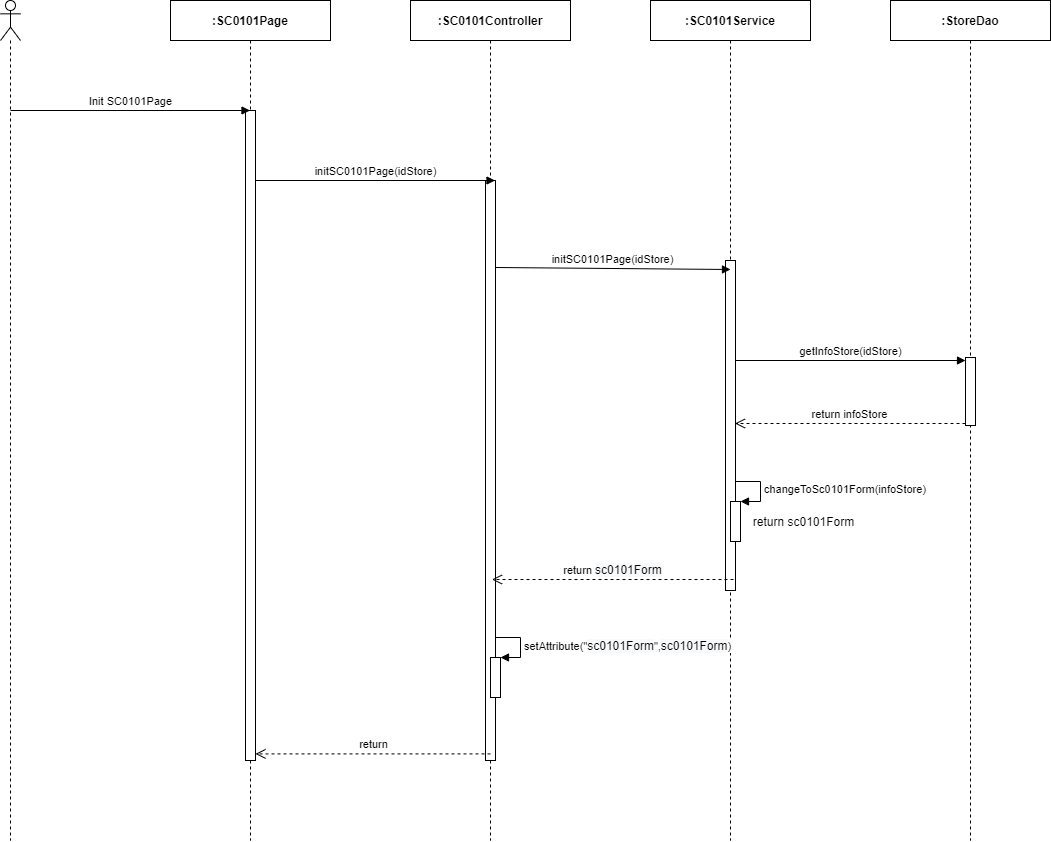

The diagram above was exported from draw.io. Its source (the exported page's mxGraphModel, read from the mxfile embedded in the PNG):
<mxGraphModel dx="1463" dy="846" grid="1" gridSize="10" guides="1" tooltips="1" connect="1" arrows="1" fold="1" page="1" pageScale="1" pageWidth="850" pageHeight="1100" math="0" shadow="0">
  <root>
    <mxCell id="0" />
    <mxCell id="1" parent="0" />
    <mxCell id="2f_CRd-rj9Xghr50PK_8-1" value="" style="shape=umlLifeline;participant=umlActor;perimeter=lifelinePerimeter;whiteSpace=wrap;html=1;container=1;collapsible=0;recursiveResize=0;verticalAlign=top;spacingTop=36;outlineConnect=0;" parent="1" vertex="1">
      <mxGeometry x="310" y="80" width="20" height="840" as="geometry" />
    </mxCell>
    <mxCell id="2f_CRd-rj9Xghr50PK_8-2" value="&lt;b&gt;:SC0101Page&lt;/b&gt;" style="shape=umlLifeline;perimeter=lifelinePerimeter;whiteSpace=wrap;html=1;container=1;collapsible=0;recursiveResize=0;outlineConnect=0;" parent="1" vertex="1">
      <mxGeometry x="480" y="80" width="160" height="840" as="geometry" />
    </mxCell>
    <mxCell id="2f_CRd-rj9Xghr50PK_8-3" value="" style="html=1;points=[];perimeter=orthogonalPerimeter;" parent="2f_CRd-rj9Xghr50PK_8-2" vertex="1">
      <mxGeometry x="75" y="110" width="10" height="650" as="geometry" />
    </mxCell>
    <mxCell id="2f_CRd-rj9Xghr50PK_8-4" value="&lt;b&gt;:StoreDao&lt;/b&gt;" style="shape=umlLifeline;perimeter=lifelinePerimeter;whiteSpace=wrap;html=1;container=1;collapsible=0;recursiveResize=0;outlineConnect=0;" parent="1" vertex="1">
      <mxGeometry x="1200" y="80" width="160" height="840" as="geometry" />
    </mxCell>
    <mxCell id="2f_CRd-rj9Xghr50PK_8-5" value="" style="html=1;points=[];perimeter=orthogonalPerimeter;" parent="2f_CRd-rj9Xghr50PK_8-4" vertex="1">
      <mxGeometry x="75" y="357" width="10" height="68" as="geometry" />
    </mxCell>
    <mxCell id="2f_CRd-rj9Xghr50PK_8-26" value="getInfoStore(idStore)" style="html=1;verticalAlign=bottom;endArrow=block;entryX=0;entryY=0;" parent="2f_CRd-rj9Xghr50PK_8-4" edge="1">
      <mxGeometry relative="1" as="geometry">
        <mxPoint x="-155.5" y="360" as="sourcePoint" />
        <mxPoint x="75" y="360" as="targetPoint" />
      </mxGeometry>
    </mxCell>
    <mxCell id="2f_CRd-rj9Xghr50PK_8-27" value="return infoStore" style="html=1;verticalAlign=bottom;endArrow=open;dashed=1;endSize=8;exitX=0;exitY=0.95;" parent="2f_CRd-rj9Xghr50PK_8-4" edge="1">
      <mxGeometry relative="1" as="geometry">
        <mxPoint x="-155.5" y="423.0000000000001" as="targetPoint" />
        <mxPoint x="75" y="423" as="sourcePoint" />
      </mxGeometry>
    </mxCell>
    <mxCell id="2f_CRd-rj9Xghr50PK_8-6" value="&lt;b&gt;:&lt;/b&gt;&lt;b&gt;SC0101&lt;/b&gt;&lt;b&gt;Service&lt;/b&gt;" style="shape=umlLifeline;perimeter=lifelinePerimeter;whiteSpace=wrap;html=1;container=1;collapsible=0;recursiveResize=0;outlineConnect=0;" parent="1" vertex="1">
      <mxGeometry x="960" y="80" width="160" height="840" as="geometry" />
    </mxCell>
    <mxCell id="2f_CRd-rj9Xghr50PK_8-7" value="" style="html=1;points=[];perimeter=orthogonalPerimeter;" parent="2f_CRd-rj9Xghr50PK_8-6" vertex="1">
      <mxGeometry x="75" y="260" width="10" height="330" as="geometry" />
    </mxCell>
    <mxCell id="2f_CRd-rj9Xghr50PK_8-8" value="&lt;b&gt;:SC0101Controller&lt;/b&gt;" style="shape=umlLifeline;perimeter=lifelinePerimeter;whiteSpace=wrap;html=1;container=1;collapsible=0;recursiveResize=0;outlineConnect=0;" parent="1" vertex="1">
      <mxGeometry x="720" y="80" width="160" height="840" as="geometry" />
    </mxCell>
    <mxCell id="2f_CRd-rj9Xghr50PK_8-9" value="" style="html=1;points=[];perimeter=orthogonalPerimeter;" parent="2f_CRd-rj9Xghr50PK_8-8" vertex="1">
      <mxGeometry x="75" y="180" width="10" height="580" as="geometry" />
    </mxCell>
    <mxCell id="2f_CRd-rj9Xghr50PK_8-10" value="" style="html=1;points=[];perimeter=orthogonalPerimeter;" parent="2f_CRd-rj9Xghr50PK_8-8" vertex="1">
      <mxGeometry x="80" y="657.0000000000001" width="10" height="40" as="geometry" />
    </mxCell>
    <mxCell id="2f_CRd-rj9Xghr50PK_8-11" value="setAttribute(&quot;&lt;span style=&quot;font-size: 12px ; text-align: center ; background-color: rgb(248 , 249 , 250)&quot;&gt;sc0101Form&lt;/span&gt;&quot;,&lt;span style=&quot;font-size: 12px ; text-align: center ; background-color: rgb(248 , 249 , 250)&quot;&gt;sc0101Form&lt;/span&gt;)" style="edgeStyle=orthogonalEdgeStyle;html=1;align=left;spacingLeft=2;endArrow=block;rounded=0;entryX=1;entryY=0;" parent="2f_CRd-rj9Xghr50PK_8-8" target="2f_CRd-rj9Xghr50PK_8-10" edge="1">
      <mxGeometry relative="1" as="geometry">
        <mxPoint x="85" y="636.9999999999999" as="sourcePoint" />
        <Array as="points">
          <mxPoint x="110" y="637.0000000000001" />
        </Array>
      </mxGeometry>
    </mxCell>
    <mxCell id="2f_CRd-rj9Xghr50PK_8-12" value="Init SC0101Page" style="html=1;verticalAlign=bottom;endArrow=block;" parent="1" target="2f_CRd-rj9Xghr50PK_8-2" edge="1">
      <mxGeometry width="80" relative="1" as="geometry">
        <mxPoint x="320" y="190" as="sourcePoint" />
        <mxPoint x="400" y="190" as="targetPoint" />
      </mxGeometry>
    </mxCell>
    <mxCell id="2f_CRd-rj9Xghr50PK_8-13" value="initSC0101Page(idStore)" style="html=1;verticalAlign=bottom;endArrow=block;" parent="1" edge="1">
      <mxGeometry width="80" relative="1" as="geometry">
        <mxPoint x="565" y="260.0000000000002" as="sourcePoint" />
        <mxPoint x="804.5000000000005" y="260.0000000000002" as="targetPoint" />
      </mxGeometry>
    </mxCell>
    <mxCell id="2f_CRd-rj9Xghr50PK_8-14" value="initSC0101Page(idStore)" style="html=1;verticalAlign=bottom;endArrow=block;" parent="1" edge="1">
      <mxGeometry relative="1" as="geometry">
        <mxPoint x="805" y="347.0000000000002" as="sourcePoint" />
        <mxPoint x="1040" y="349" as="targetPoint" />
      </mxGeometry>
    </mxCell>
    <mxCell id="2f_CRd-rj9Xghr50PK_8-15" value="return&amp;nbsp;&lt;span style=&quot;font-size: 12px ; background-color: rgb(248 , 249 , 250)&quot;&gt;sc0101Form&lt;/span&gt;" style="html=1;verticalAlign=bottom;endArrow=open;dashed=1;endSize=8;" parent="1" edge="1">
      <mxGeometry relative="1" as="geometry">
        <mxPoint x="801.5" y="659.0000000000002" as="targetPoint" />
        <mxPoint x="1043" y="659" as="sourcePoint" />
      </mxGeometry>
    </mxCell>
    <mxCell id="2f_CRd-rj9Xghr50PK_8-16" value="return" style="html=1;verticalAlign=bottom;endArrow=open;dashed=1;endSize=8;" parent="1" edge="1">
      <mxGeometry relative="1" as="geometry">
        <mxPoint x="800" y="833.4099999999999" as="sourcePoint" />
        <mxPoint x="565" y="833.4099999999999" as="targetPoint" />
      </mxGeometry>
    </mxCell>
    <mxCell id="2f_CRd-rj9Xghr50PK_8-22" value="" style="html=1;points=[];perimeter=orthogonalPerimeter;" parent="1" vertex="1">
      <mxGeometry x="1040" y="581" width="10" height="40" as="geometry" />
    </mxCell>
    <mxCell id="2f_CRd-rj9Xghr50PK_8-23" value="changeToSc0101Form(infoStore)" style="edgeStyle=orthogonalEdgeStyle;html=1;align=left;spacingLeft=2;endArrow=block;rounded=0;entryX=1;entryY=0;" parent="1" target="2f_CRd-rj9Xghr50PK_8-22" edge="1">
      <mxGeometry relative="1" as="geometry">
        <mxPoint x="1045" y="561" as="sourcePoint" />
        <Array as="points">
          <mxPoint x="1070" y="561" />
        </Array>
      </mxGeometry>
    </mxCell>
    <mxCell id="2f_CRd-rj9Xghr50PK_8-24" value="return sc0101Form" style="text;html=1;align=center;verticalAlign=middle;resizable=0;points=[];autosize=1;" parent="1" vertex="1">
      <mxGeometry x="1053" y="591" width="120" height="20" as="geometry" />
    </mxCell>
  </root>
</mxGraphModel>